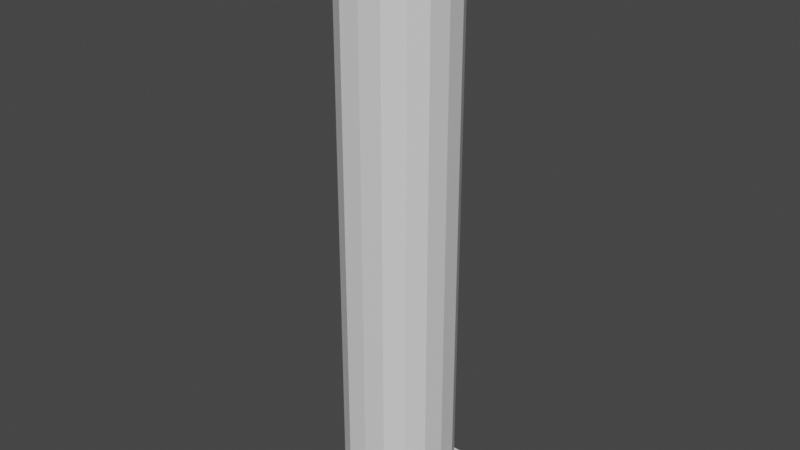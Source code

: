 # Source: Pillar.blend  (saved by Blender 2.80.75; exported with 4.5.12 LTS)
import bpy
from mathutils import Matrix  # noqa: F401  (used for matrix-valued properties, if any)

bpy.ops.wm.read_factory_settings(use_empty=True)
scene = bpy.context.scene
scene.name = 'Scene'

# ---- collections
col_collection = bpy.data.collections.new('Collection'); scene.collection.children.link(col_collection)

# ---- materials (node trees are filled in below, after node groups)
mat_material = bpy.data.materials.new('Material')
mat_material.alpha_threshold = 0.0
mat_material.use_transparent_shadow = False
mat_material.line_color = (0.0, 0.0, 0.0, 1.0)

# ---- material node trees
mat_material.use_nodes = True; mat_material.node_tree.nodes.clear()
_N = mat_material.node_tree.nodes; _L = mat_material.node_tree.links
n0 = _N.new('ShaderNodeOutputMaterial'); n0.name = 'Material Output'; n0.location = (300, 300)
n1 = _N.new('ShaderNodeBsdfPrincipled'); n1.name = 'Principled BSDF'; n1.location = (10, 300)
n1.distribution = 'GGX'
n1.subsurface_method = 'BURLEY'
n1.inputs[2].default_value = 0.4
n1.inputs[3].default_value = 1.45
n1.inputs[27].default_value = (0.0, 0.0, 0.0, 1.0)
n1.inputs[28].default_value = 1.0
_L.new(n1.outputs[0], n0.inputs[0])
n0.is_active_output = True

# ---- world
world_world = bpy.data.worlds.new('World'); scene.world = world_world
world_world.use_nodes = True; world_world.node_tree.nodes.clear()
_N = world_world.node_tree.nodes; _L = world_world.node_tree.links
n0 = _N.new('ShaderNodeOutputWorld'); n0.name = 'World Output'; n0.location = (300, 300)
n1 = _N.new('ShaderNodeBackground'); n1.name = 'Background'; n1.location = (10, 300)
n1.inputs[0].default_value = (0.05088, 0.05088, 0.05088, 1.0)
_L.new(n1.outputs[0], n0.inputs[0])
n0.is_active_output = True
world_world.color = (0.05088, 0.05088, 0.05088)
world_world.use_sun_shadow = False
world_world.sun_shadow_jitter_overblur = 0.0

# ---- meshes
me_cube = bpy.data.meshes.new('Cube')
me_cube.from_pydata([(1.0, 1.0, 4.5), (1.0, 1.0, -4.5), (1.0, -1.0, 4.5), (1.0, -1.0, -4.5), (-1.0, 1.0, 4.5), (-1.0, 1.0, -4.5), (-1.0, -1.0, 4.5), (-1.0, -1.0, -4.5), (-1.0, 0.0, -4.5), (1.0, 0.0, 4.5), (-1.0, 0.0, 4.5), (1.0, 0.0, -4.5), (0.0, 1.0, -4.5), (0.0, -1.0, 4.5), (0.0, -1.0, -4.5), (0.0, 1.0, 4.5), (-1.0, 0.0, -4.8), (0.0, -1.0, 4.8), (-1.0, -1.0, 4.8), (1.0, 0.0, 4.8), (1.0, -1.0, 4.8), (-1.0, 0.0, 4.8), (-1.0, 1.0, 4.8), (0.0, 1.0, 4.8), (1.0, 1.0, 4.8), (0.0, 0.0, 4.8), (-1.0, -1.0, -4.8), (0.0, 1.0, -4.8), (-1.0, 1.0, -4.8), (0.0, -1.0, -4.8), (1.0, -1.0, -4.8), (1.0, 0.0, -4.8), (1.0, 1.0, -4.8), (0.0, 0.0, -4.8), (-0.84, 0.0, -4.5), (-0.63, -0.63, -4.5), (0.0, 0.84, -4.5), (-0.63, 0.63, -4.5), (0.63, 0.63, 4.5), (0.63, 0.63, -4.5), (-0.63, -0.63, 4.5), (0.63, -0.63, 4.5), (0.63, -0.63, -4.5), (-0.63, 0.63, 4.5), (0.0, -0.84, 4.5), (0.84, 0.0, 4.5), (0.0, -0.84, -4.5), (-0.84, 0.0, 4.5), (0.0, 0.84, 4.5), (0.84, 0.0, -4.5), (-1.0, -0.5, -4.5), (1.0, -0.5, 4.5), (-1.0, -0.5, 4.5), (1.0, -0.5, -4.5), (1.0, -0.5, 4.8), (-1.0, -0.5, 4.8), (0.0, -0.5, 4.8), (-1.0, -0.5, -4.8), (1.0, -0.5, -4.8), (0.0, -0.5, -4.8), (-0.7931, -0.35, -4.5), (0.7931, -0.35, 4.5), (-0.7931, -0.35, 4.5), (0.7931, -0.35, -4.5), (-1.0, 0.5, 4.5), (1.0, 0.5, -4.5), (-1.0, 0.5, -4.5), (1.0, 0.5, 4.5), (-1.0, 0.5, 4.8), (1.0, 0.5, 4.8), (0.0, 0.5, 4.8), (1.0, 0.5, -4.8), (-1.0, 0.5, -4.8), (0.0, 0.5, -4.8), (-0.7931, 0.35, 4.5), (0.7931, 0.35, -4.5), (-0.7931, 0.35, -4.5), (0.7931, 0.35, 4.5), (0.5, -1.0, -4.5), (0.5, 1.0, 4.5), (0.5, 1.0, -4.5), (0.5, -1.0, 4.5), (0.5, 1.0, 4.8), (0.5, 0.0, 4.8), (0.5, -1.0, 4.8), (0.5, -1.0, -4.8), (0.5, 1.0, -4.8), (0.5, 0.0, -4.8), (0.35, -0.8085, -4.5), (0.35, 0.8085, 4.5), (0.35, 0.8085, -4.5), (0.35, -0.8085, 4.5), (0.5, -0.5, -4.8), (0.5, -0.5, 4.8), (0.5, 0.5, -4.8), (0.5, 0.5, 4.8), (-0.5, 1.0, -4.5), (-0.5, -1.0, 4.5), (-0.5, -1.0, -4.5), (-0.5, 1.0, 4.5), (-0.5, -1.0, 4.8), (-0.5, 1.0, 4.8), (-0.5, 0.0, 4.8), (-0.5, 1.0, -4.8), (-0.5, 0.0, -4.8), (-0.5, -1.0, -4.8), (-0.35, 0.8085, -4.5), (-0.35, -0.8085, 4.5), (-0.35, -0.8085, -4.5), (-0.35, 0.8085, 4.5), (-0.5, -0.5, -4.8), (-0.5, -0.5, 4.8), (-0.5, 0.5, -4.8), (-0.5, 0.5, 4.8)], [], [(52, 6, 18, 55), (51, 2, 41, 61), (52, 10, 47, 62), (65, 11, 31, 71), (81, 13, 44, 91), (97, 6, 40, 107), (67, 9, 45, 77), (50, 8, 16, 57), (80, 12, 36, 90), (51, 9, 19, 54), (64, 10, 21, 68), (98, 7, 26, 105), (66, 8, 34, 76), (53, 3, 30, 58), (65, 1, 39, 75), (67, 0, 24, 69), (111, 55, 18, 100), (113, 68, 21, 102), (95, 70, 25, 83), (93, 56, 17, 84), (99, 4, 22, 101), (81, 2, 20, 84), (79, 15, 23, 82), (97, 13, 17, 100), (92, 58, 30, 85), (94, 71, 31, 87), (112, 73, 33, 104), (110, 59, 29, 105), (80, 1, 32, 86), (66, 5, 28, 72), (96, 12, 27, 103), (78, 14, 29, 85), (108, 107, 40, 35), (76, 74, 43, 37), (63, 61, 41, 42), (90, 89, 38, 39), (75, 77, 45, 49), (60, 62, 47, 34), (106, 109, 48, 36), (88, 91, 44, 46), (98, 14, 46, 108), (50, 7, 35, 60), (53, 11, 49, 63), (78, 3, 42, 88), (99, 15, 48, 109), (96, 5, 37, 106), (64, 4, 43, 74), (79, 0, 38, 89), (3, 53, 63, 42), (8, 50, 60, 34), (35, 40, 62, 60), (49, 45, 61, 63), (104, 33, 59, 110), (87, 31, 58, 92), (83, 25, 56, 93), (102, 21, 55, 111), (11, 53, 58, 31), (2, 51, 54, 20), (7, 50, 57, 26), (6, 52, 62, 40), (9, 51, 61, 45), (10, 52, 55, 21), (10, 64, 74, 47), (39, 38, 77, 75), (34, 47, 74, 76), (8, 66, 72, 16), (103, 27, 73, 112), (86, 32, 71, 94), (82, 23, 70, 95), (101, 22, 68, 113), (9, 67, 69, 19), (11, 65, 75, 49), (5, 66, 76, 37), (4, 64, 68, 22), (0, 67, 77, 38), (1, 65, 71, 32), (24, 82, 95, 69), (27, 86, 94, 73), (19, 83, 93, 54), (33, 87, 92, 59), (15, 79, 89, 48), (14, 78, 88, 46), (42, 41, 91, 88), (36, 48, 89, 90), (3, 78, 85, 30), (12, 80, 86, 27), (73, 94, 87, 33), (59, 92, 85, 29), (0, 79, 82, 24), (13, 81, 84, 17), (54, 93, 84, 20), (69, 95, 83, 19), (1, 80, 90, 39), (2, 81, 91, 41), (23, 101, 113, 70), (28, 103, 112, 72), (25, 102, 111, 56), (16, 104, 110, 57), (12, 96, 106, 36), (4, 99, 109, 43), (7, 98, 108, 35), (37, 43, 109, 106), (46, 44, 107, 108), (5, 96, 103, 28), (57, 110, 105, 26), (72, 112, 104, 16), (6, 97, 100, 18), (15, 99, 101, 23), (70, 113, 102, 25), (56, 111, 100, 17), (14, 98, 105, 29), (13, 97, 107, 44)])
_uv = me_cube.uv_layers.new(name='UVMap')
_uv.uv.foreach_set('vector', [0.625, 0.5625, 0.625, 0.5, 0.625, 0.5, 0.625, 0.5625, 0.375, 0.6875, 0.375, 0.75, 0.375, 0.75, 0.375, 0.6875, 0.625, 0.5625, 0.625, 0.625, 0.625, 0.625, 0.625, 0.5625, 0.125, 0.5625, 0.125, 0.625, 0.125, 0.625, 0.125, 0.5625, 0.625, 0.3125, 0.625, 0.375, 0.625, 0.375, 0.625, 0.3125, 0.625, 0.4375, 0.625, 0.5, 0.625, 0.5, 0.625, 0.4375, 0.375, 0.5625, 0.375, 0.625, 0.375, 0.625, 0.375, 0.5625, 0.375, 0.5625, 0.375, 0.625, 0.375, 0.625, 0.375, 0.5625, 0.625, 0.6875, 0.625, 0.625, 0.625, 0.625, 0.625, 0.6875, 0.375, 0.6875, 0.375, 0.625, 0.375, 0.625, 0.375, 0.6875, 0.625, 0.6875, 0.625, 0.625, 0.625, 0.625, 0.625, 0.6875, 0.375, 0.4375, 0.375, 0.5, 0.375, 0.5, 0.375, 0.4375, 0.375, 0.6875, 0.375, 0.625, 0.375, 0.625, 0.375, 0.6875, 0.125, 0.6875, 0.125, 0.75, 0.125, 0.75, 0.125, 0.6875, 0.125, 0.5625, 0.125, 0.5, 0.125, 0.5, 0.125, 0.5625, 0.375, 0.5625, 0.375, 0.5, 0.375, 0.5, 0.375, 0.5625, 0.5625, 0.1875, 0.625, 0.1875, 0.625, 0.25, 0.5625, 0.25, 0.5625, 0.0625, 0.625, 0.0625, 0.625, 0.125, 0.5625, 0.125, 0.4375, 0.0625, 0.5, 0.0625, 0.5, 0.125, 0.4375, 0.125, 0.4375, 0.1875, 0.5, 0.1875, 0.5, 0.25, 0.4375, 0.25, 0.875, 0.5625, 0.875, 0.5, 0.875, 0.5, 0.875, 0.5625, 0.625, 0.3125, 0.625, 0.25, 0.625, 0.25, 0.625, 0.3125, 0.875, 0.6875, 0.875, 0.625, 0.875, 0.625, 0.875, 0.6875, 0.625, 0.4375, 0.625, 0.375, 0.625, 0.375, 0.625, 0.4375, 0.5625, 0.9375, 0.625, 0.9375, 0.625, 1.0, 0.5625, 1.0, 0.5625, 0.8125, 0.625, 0.8125, 0.625, 0.875, 0.5625, 0.875, 0.4375, 0.8125, 0.5, 0.8125, 0.5, 0.875, 0.4375, 0.875, 0.4375, 0.9375, 0.5, 0.9375, 0.5, 1.0, 0.4375, 1.0, 0.625, 0.6875, 0.625, 0.75, 0.625, 0.75, 0.625, 0.6875, 0.375, 0.6875, 0.375, 0.75, 0.375, 0.75, 0.375, 0.6875, 0.625, 0.5625, 0.625, 0.625, 0.625, 0.625, 0.625, 0.5625, 0.375, 0.3125, 0.375, 0.375, 0.375, 0.375, 0.375, 0.3125, 0.375, 0.4375, 0.625, 0.4375, 0.625, 0.5, 0.375, 0.5, 0.375, 0.6875, 0.625, 0.6875, 0.625, 0.75, 0.375, 0.75, 0.125, 0.6875, 0.375, 0.6875, 0.375, 0.75, 0.125, 0.75, 0.625, 0.6875, 0.875, 0.6875, 0.875, 0.75, 0.625, 0.75, 0.125, 0.5625, 0.375, 0.5625, 0.375, 0.625, 0.125, 0.625, 0.375, 0.5625, 0.625, 0.5625, 0.625, 0.625, 0.375, 0.625, 0.625, 0.5625, 0.875, 0.5625, 0.875, 0.625, 0.625, 0.625, 0.375, 0.3125, 0.625, 0.3125, 0.625, 0.375, 0.375, 0.375, 0.375, 0.4375, 0.375, 0.375, 0.375, 0.375, 0.375, 0.4375, 0.375, 0.5625, 0.375, 0.5, 0.375, 0.5, 0.375, 0.5625, 0.125, 0.6875, 0.125, 0.625, 0.125, 0.625, 0.125, 0.6875, 0.375, 0.3125, 0.375, 0.25, 0.375, 0.25, 0.375, 0.3125, 0.875, 0.5625, 0.875, 0.625, 0.875, 0.625, 0.875, 0.5625, 0.625, 0.5625, 0.625, 0.5, 0.625, 0.5, 0.625, 0.5625, 0.625, 0.6875, 0.625, 0.75, 0.625, 0.75, 0.625, 0.6875, 0.875, 0.6875, 0.875, 0.75, 0.875, 0.75, 0.875, 0.6875, 0.125, 0.75, 0.125, 0.6875, 0.125, 0.6875, 0.125, 0.75, 0.375, 0.625, 0.375, 0.5625, 0.375, 0.5625, 0.375, 0.625, 0.375, 0.5, 0.625, 0.5, 0.625, 0.5625, 0.375, 0.5625, 0.125, 0.625, 0.375, 0.625, 0.375, 0.6875, 0.125, 0.6875, 0.4375, 0.875, 0.5, 0.875, 0.5, 0.9375, 0.4375, 0.9375, 0.5625, 0.875, 0.625, 0.875, 0.625, 0.9375, 0.5625, 0.9375, 0.4375, 0.125, 0.5, 0.125, 0.5, 0.1875, 0.4375, 0.1875, 0.5625, 0.125, 0.625, 0.125, 0.625, 0.1875, 0.5625, 0.1875, 0.125, 0.625, 0.125, 0.6875, 0.125, 0.6875, 0.125, 0.625, 0.375, 0.75, 0.375, 0.6875, 0.375, 0.6875, 0.375, 0.75, 0.375, 0.5, 0.375, 0.5625, 0.375, 0.5625, 0.375, 0.5, 0.625, 0.5, 0.625, 0.5625, 0.625, 0.5625, 0.625, 0.5, 0.375, 0.625, 0.375, 0.6875, 0.375, 0.6875, 0.375, 0.625, 0.625, 0.625, 0.625, 0.5625, 0.625, 0.5625, 0.625, 0.625, 0.625, 0.625, 0.625, 0.6875, 0.625, 0.6875, 0.625, 0.625, 0.125, 0.5, 0.375, 0.5, 0.375, 0.5625, 0.125, 0.5625, 0.375, 0.625, 0.625, 0.625, 0.625, 0.6875, 0.375, 0.6875, 0.375, 0.625, 0.375, 0.6875, 0.375, 0.6875, 0.375, 0.625, 0.4375, 0.75, 0.5, 0.75, 0.5, 0.8125, 0.4375, 0.8125, 0.5625, 0.75, 0.625, 0.75, 0.625, 0.8125, 0.5625, 0.8125, 0.4375, 0.0, 0.5, 0.0, 0.5, 0.0625, 0.4375, 0.0625, 0.5625, 0.0, 0.625, 0.0, 0.625, 0.0625, 0.5625, 0.0625, 0.375, 0.625, 0.375, 0.5625, 0.375, 0.5625, 0.375, 0.625, 0.125, 0.625, 0.125, 0.5625, 0.125, 0.5625, 0.125, 0.625, 0.375, 0.75, 0.375, 0.6875, 0.375, 0.6875, 0.375, 0.75, 0.625, 0.75, 0.625, 0.6875, 0.625, 0.6875, 0.625, 0.75, 0.375, 0.5, 0.375, 0.5625, 0.375, 0.5625, 0.375, 0.5, 0.125, 0.5, 0.125, 0.5625, 0.125, 0.5625, 0.125, 0.5, 0.375, 0.0, 0.4375, 0.0, 0.4375, 0.0625, 0.375, 0.0625, 0.5, 0.75, 0.5625, 0.75, 0.5625, 0.8125, 0.5, 0.8125, 0.375, 0.125, 0.4375, 0.125, 0.4375, 0.1875, 0.375, 0.1875, 0.5, 0.875, 0.5625, 0.875, 0.5625, 0.9375, 0.5, 0.9375, 0.875, 0.625, 0.875, 0.6875, 0.875, 0.6875, 0.875, 0.625, 0.375, 0.375, 0.375, 0.3125, 0.375, 0.3125, 0.375, 0.375, 0.375, 0.25, 0.625, 0.25, 0.625, 0.3125, 0.375, 0.3125, 0.625, 0.625, 0.875, 0.625, 0.875, 0.6875, 0.625, 0.6875, 0.375, 0.25, 0.375, 0.3125, 0.375, 0.3125, 0.375, 0.25, 0.625, 0.625, 0.625, 0.6875, 0.625, 0.6875, 0.625, 0.625, 0.5, 0.8125, 0.5625, 0.8125, 0.5625, 0.875, 0.5, 0.875, 0.5, 0.9375, 0.5625, 0.9375, 0.5625, 1.0, 0.5, 1.0, 0.875, 0.75, 0.875, 0.6875, 0.875, 0.6875, 0.875, 0.75, 0.625, 0.375, 0.625, 0.3125, 0.625, 0.3125, 0.625, 0.375, 0.375, 0.1875, 0.4375, 0.1875, 0.4375, 0.25, 0.375, 0.25, 0.375, 0.0625, 0.4375, 0.0625, 0.4375, 0.125, 0.375, 0.125, 0.625, 0.75, 0.625, 0.6875, 0.625, 0.6875, 0.625, 0.75, 0.625, 0.25, 0.625, 0.3125, 0.625, 0.3125, 0.625, 0.25, 0.5, 0.0, 0.5625, 0.0, 0.5625, 0.0625, 0.5, 0.0625, 0.375, 0.75, 0.4375, 0.75, 0.4375, 0.8125, 0.375, 0.8125, 0.5, 0.125, 0.5625, 0.125, 0.5625, 0.1875, 0.5, 0.1875, 0.375, 0.875, 0.4375, 0.875, 0.4375, 0.9375, 0.375, 0.9375, 0.625, 0.625, 0.625, 0.5625, 0.625, 0.5625, 0.625, 0.625, 0.875, 0.5, 0.875, 0.5625, 0.875, 0.5625, 0.875, 0.5, 0.375, 0.5, 0.375, 0.4375, 0.375, 0.4375, 0.375, 0.5, 0.625, 0.5, 0.875, 0.5, 0.875, 0.5625, 0.625, 0.5625, 0.375, 0.375, 0.625, 0.375, 0.625, 0.4375, 0.375, 0.4375, 0.625, 0.5, 0.625, 0.5625, 0.625, 0.5625, 0.625, 0.5, 0.375, 0.9375, 0.4375, 0.9375, 0.4375, 1.0, 0.375, 1.0, 0.375, 0.8125, 0.4375, 0.8125, 0.4375, 0.875, 0.375, 0.875, 0.625, 0.5, 0.625, 0.4375, 0.625, 0.4375, 0.625, 0.5, 0.875, 0.625, 0.875, 0.5625, 0.875, 0.5625, 0.875, 0.625, 0.5, 0.0625, 0.5625, 0.0625, 0.5625, 0.125, 0.5, 0.125, 0.5, 0.1875, 0.5625, 0.1875, 0.5625, 0.25, 0.5, 0.25, 0.375, 0.375, 0.375, 0.4375, 0.375, 0.4375, 0.375, 0.375, 0.625, 0.375, 0.625, 0.4375, 0.625, 0.4375, 0.625, 0.375])
me_cube.materials.append(mat_material)
me_cube.use_remesh_preserve_volume = False
me_cube.use_remesh_preserve_attributes = False
me_cube.use_mirror_vertex_groups = False
me_cube.update()

# ---- objects
ob_cube = bpy.data.objects.new('Cube', me_cube)

# ---- transforms, parenting, visibility, modifiers, constraints
ob_cube.location = (0.0, 0.0, 0.0)
ob_cube.lock_rotations_4d = False
ob_cube.empty_display_type = 'ARROWS'
ob_cube.lineart.crease_threshold = 0.0

# ---- collection membership
col_collection.objects.link(ob_cube)

# ---- scene / render settings (as saved in the file)
scene.frame_start = 1; scene.frame_end = 250; scene.frame_set(1)
scene.render.engine = 'BLENDER_EEVEE_NEXT'
scene.cycles.use_denoising = False
scene.cycles.samples = 128
scene.cycles.sampling_pattern = 'TABULATED_SOBOL'
scene.cycles.use_adaptive_sampling = False
scene.cycles.use_light_tree = False
scene.view_settings.view_transform = 'Filmic'
bpy.context.view_layer.update()

# ---- added for rendering (the .blend has no active camera and no usable light): camera, sun
cam_auto = bpy.data.cameras.new('AutoCamera')
cam_auto.lens = 50.0
cam_auto.sensor_width = 36.0
cam_auto.clip_end = 1000.0
ob_auto_camera = bpy.data.objects.new('AutoCamera', cam_auto)
scene.collection.objects.link(ob_auto_camera)
ob_auto_camera.location = (9.25964, -11.1116, 7.40772)
ob_auto_camera.rotation_euler = (1.09748, -7.21219e-08, 0.694738)
scene.camera = ob_auto_camera
light_auto_sun = bpy.data.lights.new('AutoSun', 'SUN')
light_auto_sun.energy = 3.0
light_auto_sun.angle = 0.0523599
ob_auto_sun = bpy.data.objects.new('AutoSun', light_auto_sun)
scene.collection.objects.link(ob_auto_sun)
ob_auto_sun.rotation_euler = (0.872665, 0.174533, 0.523599)
bpy.context.view_layer.update()
